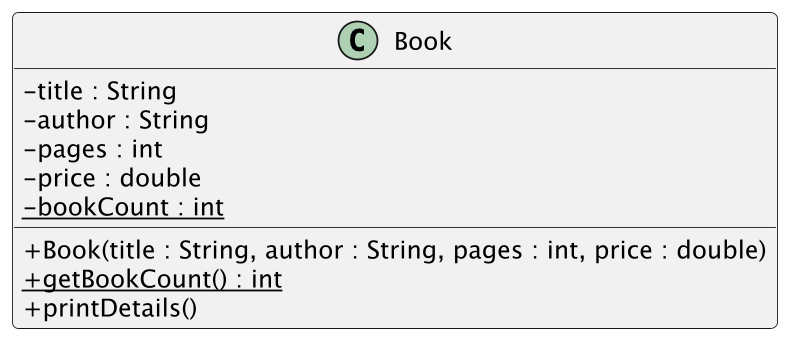

The diagram above was rendered by PlantUML. Its source (embedded in the PNG):
@startuml
!theme vibrant
scale 800 width
skinparam classAttributeIconSize 0

class Book {
    - title : String
    - author : String
    - pages : int
    - price : double
    - {static} bookCount : int
    + Book(title : String, author : String, pages : int, price : double)
    + {static} getBookCount() : int
    + printDetails()
}
@enduml